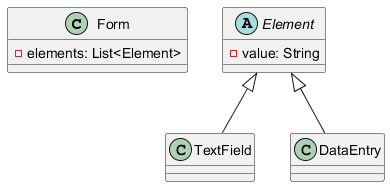

The diagram above was rendered by PlantUML. Its source (embedded in the PNG):
@startuml
   class Form {
       - elements: List<Element>
   }

   abstract class Element {
       - value: String
   }

   class TextField extends Element {
   }

   class DataEntry extends Element {
   }
   @enduml